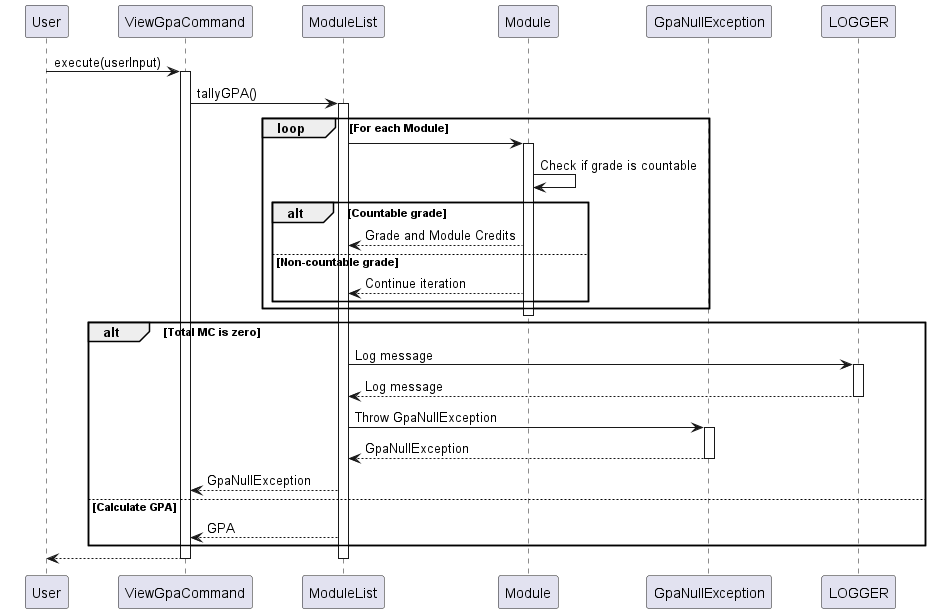

The diagram above was rendered by PlantUML. Its source (embedded in the PNG):
@startuml
skinparam participantPadding 20

participant User
participant ViewGpaCommand
participant ModuleList
participant Module
participant GpaNullException
participant LOGGER

User -> ViewGpaCommand: execute(userInput)
activate ViewGpaCommand

ViewGpaCommand -> ModuleList: tallyGPA()
activate ModuleList

Loop For each Module
    ModuleList -> Module:
    activate Module
    Module -> Module: Check if grade is countable
    alt Countable grade
        Module --> ModuleList: Grade and Module Credits
    else Non-countable grade
        Module --> ModuleList: Continue iteration
    end
end
    deactivate Module
    alt Total MC is zero
        ModuleList -> LOGGER: Log message
        activate LOGGER
        LOGGER --> ModuleList: Log message
        deactivate LOGGER
        ModuleList -> GpaNullException: Throw GpaNullException
        activate GpaNullException
        GpaNullException --> ModuleList: GpaNullException
        deactivate GpaNullException
        ModuleList --> ViewGpaCommand: GpaNullException
    else Calculate GPA
        ModuleList --> ViewGpaCommand: GPA
    end

ViewGpaCommand --> User

deactivate ViewGpaCommand
deactivate ModuleList
@enduml